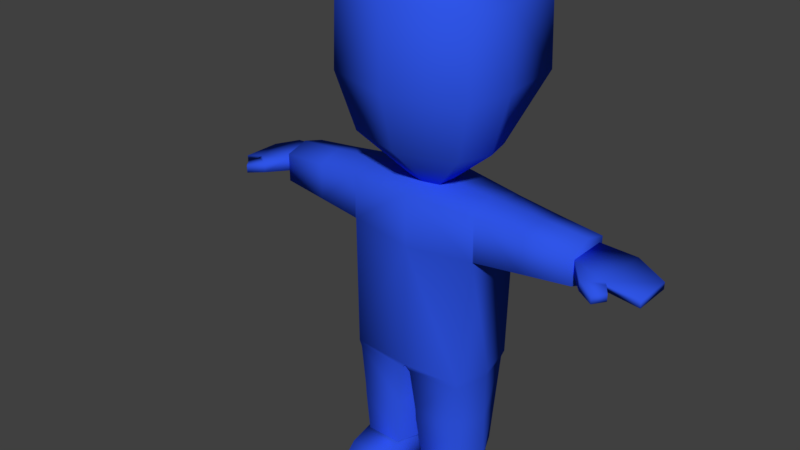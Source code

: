 # Source: Z_Normal.blend  (saved by Blender 2.78.0; exported with 4.5.12 LTS)
import bpy
from mathutils import Matrix  # noqa: F401  (used for matrix-valued properties, if any)

bpy.ops.wm.read_factory_settings(use_empty=True)
scene = bpy.context.scene
scene.name = 'Scene'

# ---- collections
col_collection_1 = bpy.data.collections.new('Collection 1'); scene.collection.children.link(col_collection_1)

# ---- materials (node trees are filled in below, after node groups)
mat_material = bpy.data.materials.new('Material')
mat_material.alpha_threshold = 0.0
mat_material.use_transparent_shadow = False
mat_material.diffuse_color = (0.02941, 0.09163, 0.8, 1.0)
mat_material.roughness = 0.5
mat_material.specular_intensity = 0.0
mat_material.line_color = (0.0, 0.0, 0.0, 1.0)

# ---- material node trees

# ---- world
world_world = bpy.data.worlds.new('World'); scene.world = world_world
world_world.color = (0.05088, 0.05088, 0.05088)
world_world.use_sun_shadow = False
world_world.sun_shadow_jitter_overblur = 0.0
world_world.cycles.sampling_method = 'MANUAL'
world_world.light_settings.ao_factor = 0.5865

# ---- meshes
me_cube_005 = bpy.data.meshes.new('Cube.005')
me_cube_005.from_pydata([(0.2049, -0.12, 1.655), (0.2049, -0.4274, 1.655), (0.2237, -0.2737, 1.655), (0.4482, 0.02246, 4.888), (0.4482, -0.574, 4.888), (0.4897, -0.2723, 4.888), (-0.1979, -0.12, 1.655), (-0.1979, -0.4274, 1.655), (0.003467, -0.08742, 1.655), (0.003467, -0.4822, 1.655), (-0.2167, -0.2737, 1.655), (-0.4413, 0.02246, 4.888), (-0.4413, -0.574, 4.888), (0.003467, 0.1391, 4.888), (0.003467, -0.7325, 4.888), (-0.4828, -0.2723, 4.888), (0.003467, -1.333, 4.234), (1.146, -0.2625, 4.217), (1.048, 0.7635, 4.234), (1.048, -0.9997, 4.234), (0.003467, 0.9916, 4.234), (-1.139, -0.2625, 4.082), (-1.042, 0.7635, 4.234), (-1.042, -0.9997, 4.234), (0.003467, -1.129, 2.313), (0.9168, -0.2645, 2.236), (-0.9098, -0.2645, 2.236), (0.8388, 0.1208, 2.252), (0.8388, -0.8766, 2.313), (0.003467, 0.286, 2.252), (-0.8319, 0.1208, 2.252), (-0.8319, -0.8766, 2.313), (1.072, 0.7924, 3.133), (1.072, -1.025, 3.133), (0.003467, 1.014, 3.133), (-1.065, 0.7924, 3.133), (-1.065, -1.025, 3.133), (0.003467, -1.356, 3.133), (1.171, -0.2614, 3.13), (-1.164, -0.2614, 3.127), (2.4, -0.5733, 1.179), (3.325, -0.5721, 1.056), (2.4, 0.01161, 1.179), (3.325, 0.01037, 1.056), (2.899, -0.6729, 1.179), (2.899, 0.1112, 1.179), (0.7915, 0.1182, -3.167), (0.1611, 0.1182, -3.167), (0.8925, -0.5181, -3.167), (0.161, -0.5181, -3.167), (0.7634, 0.08667, -2.561), (0.7244, -1.485, -2.832), (0.1891, 0.08667, -2.561), (0.2295, -1.53, -2.832), (0.7487, -1.512, -3.167), (0.2055, -1.557, -3.167), (0.8567, -0.5181, -2.561), (0.1973, -0.5181, -2.561), (0.8842, -0.8308, -1.0), (1.0, -0.7287, 1.567), (0.8909, 0.289, -1.0), (1.0, 0.1979, 1.567), (0.7715, -0.7571, -2.561), (0.7463, 0.2148, -2.561), (0.2285, -0.7571, -2.561), (0.2537, 0.2148, -2.561), (1.0, 0.1979, 0.9106), (1.0, -0.7287, 0.9106), (2.4, 0.07644, 1.45), (2.4, -0.6072, 1.45), (2.4, 0.07644, 1.027), (2.4, -0.6072, 1.027), (1.0, -0.2654, -1.0), (0.9443, -0.2654, 1.662), (0.968, -0.265, -2.561), (1.0, -0.2654, 0.7748), (2.4, -0.2654, 1.546), (2.4, -0.2654, 0.8911), (0.03196, -0.265, -2.561), (0.8593, -0.8155, -1.101), (0.8568, 0.2656, -1.101), (0.07207, 0.3014, -1.101), (0.06933, -0.8514, -1.101), (0.9808, -0.275, -1.101), (0.01251, -0.2654, -1.101), (0.8154, -0.7788, -1.923), (0.1629, 0.2581, -1.831), (0.9744, -0.27, -1.87), (0.02224, -0.2652, -1.854), (0.8015, 0.2402, -1.831), (0.1489, -0.7967, -1.923), (0.8027, 0.2408, -1.816), (0.1472, -0.8052, -1.755), (0.8164, -0.7869, -1.755), (0.1609, 0.2591, -1.816), (0.9745, -0.2701, -1.788), (0.02203, -0.2652, -1.788), (1.7, -0.6679, 1.508), (1.773, 0.132, 1.494), (1.773, 0.132, 0.9828), (1.7, -0.6679, 0.9688), (1.73, -0.2654, 0.8394), (1.732, -0.2654, 1.598), (1.592, 0.1468, 1.51), (1.693, -0.6685, 0.9682), (1.693, -0.6685, 1.509), (1.592, 0.1468, 0.9673), (1.663, -0.2654, 0.8324), (1.654, -0.2654, 1.605), (1.066, 0.1906, 1.559), (1.02, -0.727, 0.9122), (1.069, -0.7211, 1.557), (1.017, 0.1965, 0.9122), (1.019, -0.2654, 0.7764), (1.118, -0.2654, 1.647), (2.4, 0.01161, 1.384), (2.4, -0.5733, 1.384), (2.899, -0.6729, 1.303), (3.325, -0.5721, 1.156), (3.325, 0.01037, 1.156), (2.899, 0.1112, 1.303), (2.652, -0.8598, 1.173), (2.928, -0.7023, 1.158), (2.652, -0.8598, 1.322), (2.928, -0.7023, 1.282), (2.895, -0.9865, 1.14), (3.018, -0.8261, 1.149), (2.895, -0.9865, 1.259), (3.018, -0.8261, 1.25), (0.8281, -1.067, -2.659), (0.1761, -1.067, -2.659), (0.8573, -1.082, -3.167), (0.1468, -1.082, -3.167), (-2.4, -0.5733, 1.179), (-3.325, -0.5721, 1.056), (-2.4, 0.01161, 1.179), (-3.325, 0.01037, 1.056), (-2.899, -0.6729, 1.179), (-2.899, 0.1112, 1.179), (-0.7915, 0.1182, -3.167), (-0.1611, 0.1182, -3.167), (-0.8925, -0.5181, -3.167), (-0.161, -0.5181, -3.167), (-0.7634, 0.08667, -2.561), (-0.7244, -1.485, -2.832), (-0.1891, 0.08667, -2.561), (-0.2295, -1.53, -2.832), (-0.7487, -1.512, -3.167), (-0.2055, -1.557, -3.167), (-0.8567, -0.5181, -2.561), (-0.1973, -0.5181, -2.561), (-0.8842, -0.8308, -1.0), (-1.0, -0.7287, 1.567), (-0.8909, 0.289, -1.0), (-1.0, 0.1979, 1.567), (0.0, 0.3357, -0.9577), (0.0, 0.3357, 1.651), (0.0, -0.8664, -1.027), (0.0, -0.8664, 1.648), (-0.7715, -0.7571, -2.561), (-0.7463, 0.2148, -2.561), (-0.2285, -0.7571, -2.561), (-0.2537, 0.2148, -2.561), (-1.0, 0.1979, 0.9106), (-1.0, -0.7287, 0.9106), (0.0, -0.8664, 0.8597), (0.0, 0.3357, 0.8479), (-2.4, 0.07644, 1.45), (-2.4, -0.6072, 1.45), (-2.4, 0.07644, 1.027), (-2.4, -0.6072, 1.027), (-1.0, -0.2654, -1.0), (-0.9443, -0.2654, 1.662), (0.0, -0.2654, 1.734), (-0.968, -0.265, -2.561), (-1.0, -0.2654, 0.7748), (-2.4, -0.2654, 1.546), (-2.4, -0.2654, 0.8911), (0.0, -0.2654, -1.0), (-0.03196, -0.265, -2.561), (-0.8593, -0.8155, -1.101), (-0.8568, 0.2656, -1.101), (-0.07207, 0.3014, -1.101), (-0.06933, -0.8514, -1.101), (-0.9808, -0.275, -1.101), (-0.01251, -0.2654, -1.101), (-0.8154, -0.7788, -1.923), (-0.1629, 0.2581, -1.831), (-0.9744, -0.27, -1.87), (-0.02224, -0.2652, -1.854), (-0.8015, 0.2402, -1.831), (-0.1489, -0.7967, -1.923), (-0.8027, 0.2408, -1.816), (-0.1472, -0.8052, -1.755), (-0.8164, -0.7869, -1.755), (-0.1609, 0.2591, -1.816), (-0.9745, -0.2701, -1.788), (-0.02203, -0.2652, -1.788), (-1.7, -0.6679, 1.508), (-1.773, 0.132, 1.494), (-1.773, 0.132, 0.9828), (-1.7, -0.6679, 0.9688), (-1.73, -0.2654, 0.8394), (-1.732, -0.2654, 1.598), (-1.592, 0.1468, 1.51), (-1.693, -0.6685, 0.9682), (-1.693, -0.6685, 1.509), (-1.592, 0.1468, 0.9673), (-1.663, -0.2654, 0.8324), (-1.654, -0.2654, 1.605), (-1.066, 0.1906, 1.559), (-1.02, -0.727, 0.9122), (-1.069, -0.7211, 1.557), (-1.017, 0.1965, 0.9122), (-1.019, -0.2654, 0.7764), (-1.118, -0.2654, 1.647), (-2.4, 0.01161, 1.384), (-2.4, -0.5733, 1.384), (-2.899, -0.6729, 1.303), (-3.325, -0.5721, 1.156), (-3.325, 0.01037, 1.156), (-2.899, 0.1112, 1.303), (-2.652, -0.8598, 1.173), (-2.928, -0.7023, 1.158), (-2.652, -0.8598, 1.322), (-2.928, -0.7023, 1.282), (-2.895, -0.9865, 1.14), (-3.018, -0.8261, 1.149), (-2.895, -0.9865, 1.259), (-3.018, -0.8261, 1.25), (-0.8281, -1.067, -2.659), (-0.1761, -1.067, -2.659), (-0.8573, -1.082, -3.167), (-0.1468, -1.082, -3.167)], [], [(27, 0, 8, 29), (18, 3, 5, 17), (19, 4, 14, 16), (17, 5, 4, 19), (30, 29, 8, 6), (22, 21, 15, 11), (23, 16, 14, 12), (21, 23, 12, 15), (5, 3, 13, 11, 15, 12, 14, 4), (39, 36, 23, 21), (36, 37, 16, 23), (35, 39, 21, 22), (11, 13, 20, 22), (38, 17, 19, 33), (33, 19, 16, 37), (32, 18, 17, 38), (3, 18, 20, 13), (0, 27, 25, 2), (1, 28, 24, 9), (2, 25, 28, 1), (6, 10, 26, 30), (7, 9, 24, 31), (10, 7, 31, 26), (35, 34, 29, 30), (32, 27, 29, 34), (18, 32, 34, 20), (22, 20, 34, 35), (27, 32, 38, 25), (28, 33, 37, 24), (25, 38, 33, 28), (30, 26, 39, 35), (31, 24, 37, 36), (26, 31, 36, 39), (44, 45, 43, 41), (40, 42, 45, 44), (131, 54, 55, 132), (46, 48, 49, 47), (129, 51, 54, 131), (57, 52, 47, 49), (52, 50, 46, 47), (130, 57, 49, 132), (50, 56, 48, 46), (129, 130, 53, 51), (53, 55, 54, 51), (166, 156, 61, 66), (102, 97, 69, 76), (87, 85, 62, 74), (73, 173, 158, 59), (67, 59, 158, 165), (88, 86, 65, 78), (85, 90, 64, 62), (86, 89, 63, 65), (58, 67, 165, 157), (72, 75, 67, 58), (155, 166, 66, 60), (101, 99, 70, 77), (97, 100, 71, 69), (99, 98, 68, 70), (100, 101, 77, 71), (60, 66, 75, 72), (61, 156, 173, 73), (89, 87, 74, 63), (98, 102, 76, 68), (90, 88, 78, 64), (157, 178, 84, 82), (60, 72, 83, 80), (155, 60, 80, 81), (58, 157, 82, 79), (178, 155, 81, 84), (72, 58, 79, 83), (92, 96, 88, 90), (91, 95, 87, 89), (94, 91, 89, 86), (93, 92, 90, 85), (96, 94, 86, 88), (95, 93, 85, 87), (83, 79, 93, 95), (84, 81, 94, 96), (79, 82, 92, 93), (81, 80, 91, 94), (80, 83, 95, 91), (82, 84, 96, 92), (103, 108, 102, 98), (104, 107, 101, 100), (106, 103, 98, 99), (105, 104, 100, 97), (107, 106, 99, 101), (108, 105, 97, 102), (114, 111, 105, 108), (113, 112, 106, 107), (111, 110, 104, 105), (112, 109, 103, 106), (110, 113, 107, 104), (109, 114, 108, 103), (76, 69, 71, 77, 70, 68), (61, 73, 114, 109), (67, 75, 113, 110), (66, 61, 109, 112), (59, 67, 110, 111), (75, 66, 112, 113), (73, 59, 111, 114), (117, 118, 119, 120), (116, 117, 120, 115), (40, 44, 122, 121), (41, 43, 119, 118), (42, 40, 116, 115), (43, 45, 120, 119), (45, 42, 115, 120), (44, 41, 118, 117), (123, 121, 125, 127), (44, 117, 124, 122), (116, 40, 121, 123), (117, 116, 123, 124), (125, 126, 128, 127), (124, 123, 127, 128), (122, 124, 128, 126), (121, 122, 126, 125), (56, 57, 130, 129), (53, 130, 132, 55), (56, 129, 131, 48), (48, 131, 132, 49), (137, 134, 136, 138), (133, 137, 138, 135), (232, 233, 148, 147), (139, 140, 142, 141), (230, 232, 147, 144), (150, 142, 140, 145), (145, 140, 139, 143), (231, 233, 142, 150), (143, 139, 141, 149), (230, 144, 146, 231), (146, 144, 147, 148), (166, 163, 154, 156), (203, 176, 168, 198), (188, 174, 159, 186), (172, 152, 158, 173), (164, 165, 158, 152), (189, 179, 162, 187), (186, 159, 161, 191), (187, 162, 160, 190), (151, 157, 165, 164), (171, 151, 164, 175), (155, 153, 163, 166), (202, 177, 169, 200), (198, 168, 170, 201), (200, 169, 167, 199), (201, 170, 177, 202), (153, 171, 175, 163), (154, 172, 173, 156), (190, 160, 174, 188), (199, 167, 176, 203), (191, 161, 179, 189), (157, 183, 185, 178), (153, 181, 184, 171), (155, 182, 181, 153), (151, 180, 183, 157), (178, 185, 182, 155), (171, 184, 180, 151), (193, 191, 189, 197), (192, 190, 188, 196), (195, 187, 190, 192), (194, 186, 191, 193), (197, 189, 187, 195), (196, 188, 186, 194), (184, 196, 194, 180), (185, 197, 195, 182), (180, 194, 193, 183), (182, 195, 192, 181), (181, 192, 196, 184), (183, 193, 197, 185), (204, 199, 203, 209), (205, 201, 202, 208), (207, 200, 199, 204), (206, 198, 201, 205), (208, 202, 200, 207), (209, 203, 198, 206), (215, 209, 206, 212), (214, 208, 207, 213), (212, 206, 205, 211), (213, 207, 204, 210), (211, 205, 208, 214), (210, 204, 209, 215), (176, 167, 169, 177, 170, 168), (154, 210, 215, 172), (164, 211, 214, 175), (163, 213, 210, 154), (152, 212, 211, 164), (175, 214, 213, 163), (172, 215, 212, 152), (218, 221, 220, 219), (217, 216, 221, 218), (133, 222, 223, 137), (134, 219, 220, 136), (135, 216, 217, 133), (136, 220, 221, 138), (138, 221, 216, 135), (137, 218, 219, 134), (224, 228, 226, 222), (137, 223, 225, 218), (217, 224, 222, 133), (218, 225, 224, 217), (226, 228, 229, 227), (225, 229, 228, 224), (223, 227, 229, 225), (222, 226, 227, 223), (149, 230, 231, 150), (146, 148, 233, 231), (149, 141, 232, 230), (141, 142, 233, 232)])
me_cube_005.polygons.foreach_set('use_smooth', [True] * 209)
_uv = me_cube_005.uv_layers.new(name='UVMap')
_uv.uv.foreach_set('vector', [0.08768, 0.5309, 0.08015, 0.504, 0.08609, 0.4974, 0.1108, 0.5158, 0.08399, 0.5599, 0.06946, 0.5638, 0.06785, 0.5603, 0.07552, 0.5538, 0.06985, 0.5504, 0.06659, 0.5572, 0.06276, 0.5563, 0.06268, 0.5499, 0.07552, 0.5538, 0.06785, 0.5603, 0.06659, 0.5572, 0.06985, 0.5504, 0.03782, 0.5309, 0.01467, 0.5158, 0.03938, 0.4974, 0.04532, 0.504, 0.04146, 0.5604, 0.04911, 0.553, 0.05737, 0.5603, 0.05578, 0.5638, 0.05554, 0.5505, 0.06268, 0.5499, 0.06276, 0.5563, 0.05884, 0.5576, 0.04911, 0.553, 0.05554, 0.5505, 0.05884, 0.5576, 0.05737, 0.5603, 0.06785, 0.5603, 0.06946, 0.5638, 0.06266, 0.5711, 0.05578, 0.5638, 0.05737, 0.5603, 0.05884, 0.5576, 0.06276, 0.5563, 0.06659, 0.5572, 0.04563, 0.5437, 0.05326, 0.5425, 0.05554, 0.5505, 0.04911, 0.553, 0.05326, 0.5425, 0.06272, 0.5413, 0.06268, 0.5499, 0.05554, 0.5505, 0.03386, 0.5486, 0.04563, 0.5437, 0.04911, 0.553, 0.04146, 0.5604, 0.05578, 0.5638, 0.06266, 0.5711, 0.03443, 0.5847, 0.04146, 0.5604, 0.07988, 0.5438, 0.07552, 0.5538, 0.06985, 0.5504, 0.07224, 0.5425, 0.07224, 0.5425, 0.06985, 0.5504, 0.06268, 0.5499, 0.06272, 0.5413, 0.0917, 0.5486, 0.08399, 0.5599, 0.07552, 0.5538, 0.07988, 0.5438, 0.06946, 0.5638, 0.08399, 0.5599, 0.09109, 0.5842, 0.06266, 0.5711, 0.08015, 0.504, 0.08768, 0.5309, 0.08077, 0.5314, 0.07507, 0.5055, 0.0698, 0.5061, 0.07271, 0.5335, 0.06273, 0.5326, 0.06274, 0.5072, 0.07507, 0.5055, 0.08077, 0.5314, 0.07271, 0.5335, 0.0698, 0.5061, 0.04532, 0.504, 0.0504, 0.5055, 0.04473, 0.5314, 0.03782, 0.5309, 0.05567, 0.5061, 0.06274, 0.5072, 0.06273, 0.5326, 0.05278, 0.5335, 0.0504, 0.5055, 0.05567, 0.5061, 0.05278, 0.5335, 0.04473, 0.5314, 0.03386, 0.5486, 0.005554, 0.5591, 0.01467, 0.5158, 0.03782, 0.5309, 0.0917, 0.5486, 0.08768, 0.5309, 0.1108, 0.5158, 0.1198, 0.559, 0.08399, 0.5599, 0.0917, 0.5486, 0.1198, 0.559, 0.09109, 0.5842, 0.04146, 0.5604, 0.03443, 0.5847, 0.005554, 0.5591, 0.03386, 0.5486, 0.08768, 0.5309, 0.0917, 0.5486, 0.07988, 0.5438, 0.08077, 0.5314, 0.07271, 0.5335, 0.07224, 0.5425, 0.06272, 0.5413, 0.06273, 0.5326, 0.08077, 0.5314, 0.07988, 0.5438, 0.07224, 0.5425, 0.07271, 0.5335, 0.03782, 0.5309, 0.04473, 0.5314, 0.04563, 0.5437, 0.03386, 0.5486, 0.05278, 0.5335, 0.06273, 0.5326, 0.06272, 0.5413, 0.05326, 0.5425, 0.04473, 0.5314, 0.05278, 0.5335, 0.05326, 0.5425, 0.04563, 0.5437, 0.1697, 0.5745, 0.1681, 0.5913, 0.1588, 0.5882, 0.16, 0.5757, 0.1753, 0.5816, 0.1789, 0.5902, 0.1681, 0.5913, 0.1697, 0.5745, 0.1292, 0.5368, 0.1292, 0.5289, 0.1359, 0.5307, 0.1376, 0.533, 0.1446, 0.5509, 0.1347, 0.5448, 0.1424, 0.5372, 0.1478, 0.5419, 0.1379, 0.5228, 0.1345, 0.5266, 0.1292, 0.5289, 0.1298, 0.5196, 0.1483, 0.5294, 0.1562, 0.5376, 0.1478, 0.5419, 0.1424, 0.5372, 0.1562, 0.5376, 0.1584, 0.5504, 0.1446, 0.5509, 0.1478, 0.5419, 0.1402, 0.5292, 0.1483, 0.5294, 0.1424, 0.5372, 0.1376, 0.533, 0.153, 0.5094, 0.1451, 0.5183, 0.1362, 0.5105, 0.1445, 0.5011, 0.1379, 0.5228, 0.1402, 0.5292, 0.1367, 0.5296, 0.1345, 0.5266, 0.1367, 0.5296, 0.1359, 0.5307, 0.1292, 0.5289, 0.1345, 0.5266, 0.158, 0.4534, 0.1724, 0.4534, 0.174, 0.4693, 0.1621, 0.4734, 0.01344, 0.4766, 0.01952, 0.4779, 0.01571, 0.4874, 0.01085, 0.4859, 0.07159, 0.4863, 0.07775, 0.4814, 0.08316, 0.4889, 0.07759, 0.4933, 0.0159, 0.4658, 0.01619, 0.4534, 0.02415, 0.4534, 0.0226, 0.4675, 0.03311, 0.4713, 0.0226, 0.4675, 0.02415, 0.4534, 0.03675, 0.4534, 0.09668, 0.4733, 0.1063, 0.4748, 0.1028, 0.4855, 0.09614, 0.4844, 0.07775, 0.4814, 0.08706, 0.4754, 0.08939, 0.4853, 0.08316, 0.4889, 0.1063, 0.4748, 0.1149, 0.4812, 0.1081, 0.4892, 0.1028, 0.4855, 0.06581, 0.4707, 0.03311, 0.4713, 0.03675, 0.4534, 0.07953, 0.4534, 0.06208, 0.4795, 0.03842, 0.478, 0.03311, 0.4713, 0.06581, 0.4707, 0.1153, 0.4534, 0.158, 0.4534, 0.1621, 0.4734, 0.1269, 0.4721, 0.1651, 0.4889, 0.1702, 0.4849, 0.1752, 0.4905, 0.1732, 0.4957, 0.01952, 0.4779, 0.0263, 0.4811, 0.021, 0.49, 0.01571, 0.4874, 0.1702, 0.4849, 0.1772, 0.4816, 0.1785, 0.4887, 0.1752, 0.4905, 0.0263, 0.4811, 0.03115, 0.4854, 0.02529, 0.4931, 0.021, 0.49, 0.1269, 0.4721, 0.1621, 0.4734, 0.1563, 0.4807, 0.1299, 0.4815, 0.174, 0.4693, 0.1724, 0.4534, 0.1815, 0.4534, 0.1816, 0.4676, 0.1149, 0.4812, 0.1198, 0.4875, 0.1133, 0.4942, 0.1081, 0.4892, 0.1772, 0.4816, 0.1834, 0.4802, 0.1837, 0.4915, 0.1785, 0.4887, 0.08706, 0.4754, 0.09668, 0.4733, 0.09614, 0.4844, 0.08939, 0.4853, 0.07953, 0.4534, 0.0974, 0.4534, 0.09726, 0.4561, 0.07986, 0.4564, 0.1269, 0.4721, 0.1299, 0.4815, 0.1283, 0.4821, 0.125, 0.4729, 0.1153, 0.4534, 0.1269, 0.4721, 0.125, 0.4729, 0.1135, 0.458, 0.06581, 0.4707, 0.07953, 0.4534, 0.07986, 0.4564, 0.06753, 0.4717, 0.0974, 0.4534, 0.1153, 0.4534, 0.1135, 0.458, 0.09726, 0.4561, 0.06208, 0.4795, 0.06581, 0.4707, 0.06753, 0.4717, 0.0637, 0.48, 0.08599, 0.4726, 0.09673, 0.4721, 0.09668, 0.4733, 0.08706, 0.4754, 0.1151, 0.481, 0.1207, 0.4867, 0.1198, 0.4875, 0.1149, 0.4812, 0.1064, 0.4746, 0.1151, 0.481, 0.1149, 0.4812, 0.1063, 0.4748, 0.07612, 0.4792, 0.08599, 0.4726, 0.08706, 0.4754, 0.07775, 0.4814, 0.09673, 0.4721, 0.1064, 0.4746, 0.1063, 0.4748, 0.09668, 0.4733, 0.07075, 0.4855, 0.07612, 0.4792, 0.07775, 0.4814, 0.07159, 0.4863, 0.0637, 0.48, 0.06753, 0.4717, 0.07612, 0.4792, 0.07075, 0.4855, 0.09726, 0.4561, 0.1135, 0.458, 0.1064, 0.4746, 0.09673, 0.4721, 0.06753, 0.4717, 0.07986, 0.4564, 0.08599, 0.4726, 0.07612, 0.4792, 0.1135, 0.458, 0.125, 0.4729, 0.1151, 0.481, 0.1064, 0.4746, 0.125, 0.4729, 0.1283, 0.4821, 0.1207, 0.4867, 0.1151, 0.481, 0.07986, 0.4564, 0.09726, 0.4561, 0.09673, 0.4721, 0.08599, 0.4726, 0.1765, 0.4789, 0.1833, 0.4789, 0.1834, 0.4802, 0.1772, 0.4816, 0.02636, 0.481, 0.03179, 0.4846, 0.03115, 0.4854, 0.0263, 0.4811, 0.1686, 0.4825, 0.1765, 0.4789, 0.1772, 0.4816, 0.1702, 0.4849, 0.01956, 0.4778, 0.02636, 0.481, 0.0263, 0.4811, 0.01952, 0.4779, 0.1643, 0.4882, 0.1686, 0.4825, 0.1702, 0.4849, 0.1651, 0.4889, 0.01374, 0.4755, 0.01956, 0.4778, 0.01952, 0.4779, 0.01344, 0.4766, 0.01558, 0.4682, 0.02239, 0.4685, 0.01956, 0.4778, 0.01374, 0.4755, 0.1566, 0.4809, 0.1623, 0.4737, 0.1686, 0.4825, 0.1643, 0.4882, 0.02239, 0.4685, 0.03289, 0.4716, 0.02636, 0.481, 0.01956, 0.4778, 0.1623, 0.4737, 0.1742, 0.4704, 0.1765, 0.4789, 0.1686, 0.4825, 0.03289, 0.4716, 0.03816, 0.4782, 0.03179, 0.4846, 0.02636, 0.481, 0.1742, 0.4704, 0.1819, 0.4704, 0.1833, 0.4789, 0.1765, 0.4789, 0.1837, 0.4915, 0.1843, 0.4976, 0.1776, 0.5003, 0.1732, 0.4957, 0.1752, 0.4905, 0.1785, 0.4887, 0.174, 0.4693, 0.1816, 0.4676, 0.1819, 0.4704, 0.1742, 0.4704, 0.03311, 0.4713, 0.03842, 0.478, 0.03816, 0.4782, 0.03289, 0.4716, 0.1621, 0.4734, 0.174, 0.4693, 0.1742, 0.4704, 0.1623, 0.4737, 0.0226, 0.4675, 0.03311, 0.4713, 0.03289, 0.4716, 0.02239, 0.4685, 0.1563, 0.4807, 0.1621, 0.4734, 0.1623, 0.4737, 0.1566, 0.4809, 0.0159, 0.4658, 0.0226, 0.4675, 0.02239, 0.4685, 0.01558, 0.4682, 0.1771, 0.5745, 0.183, 0.5667, 0.1925, 0.5741, 0.1876, 0.5825, 0.1768, 0.5809, 0.1771, 0.5745, 0.1876, 0.5825, 0.1799, 0.5851, 0.1753, 0.5816, 0.1697, 0.5745, 0.1728, 0.5765, 0.1749, 0.5793, 0.1828, 0.5634, 0.1955, 0.5728, 0.1925, 0.5741, 0.183, 0.5667, 0.1789, 0.5902, 0.1753, 0.5816, 0.1768, 0.5809, 0.1799, 0.5851, 0.1955, 0.5728, 0.1904, 0.5844, 0.1876, 0.5825, 0.1925, 0.5741, 0.1904, 0.5844, 0.1789, 0.5902, 0.1799, 0.5851, 0.1876, 0.5825, 0.1697, 0.5745, 0.1828, 0.5634, 0.183, 0.5667, 0.1771, 0.5745, 0.1757, 0.5792, 0.1749, 0.5793, 0.1748, 0.5784, 0.1751, 0.5783, 0.1697, 0.5745, 0.1771, 0.5745, 0.1761, 0.5751, 0.1728, 0.5765, 0.1768, 0.5809, 0.1753, 0.5816, 0.1749, 0.5793, 0.1757, 0.5792, 0.1771, 0.5745, 0.1768, 0.5809, 0.1757, 0.5792, 0.1761, 0.5751, 0.1748, 0.5784, 0.1746, 0.5778, 0.1749, 0.5776, 0.1751, 0.5783, 0.1761, 0.5751, 0.1757, 0.5792, 0.1751, 0.5783, 0.1749, 0.5776, 0.1728, 0.5765, 0.1761, 0.5751, 0.1749, 0.5776, 0.1746, 0.5778, 0.1749, 0.5793, 0.1728, 0.5765, 0.1746, 0.5778, 0.1748, 0.5784, 0.1451, 0.5183, 0.1483, 0.5294, 0.1402, 0.5292, 0.1379, 0.5228, 0.1367, 0.5296, 0.1402, 0.5292, 0.1376, 0.533, 0.1359, 0.5307, 0.1451, 0.5183, 0.1379, 0.5228, 0.1298, 0.5196, 0.1362, 0.5105, 0.1347, 0.5448, 0.1292, 0.5368, 0.1376, 0.533, 0.1424, 0.5372, 0.128, 0.5684, 0.1331, 0.5601, 0.1449, 0.5641, 0.1439, 0.5738, 0.1321, 0.5765, 0.128, 0.5684, 0.1439, 0.5738, 0.1384, 0.5833, 0.1595, 0.5224, 0.1679, 0.5262, 0.1662, 0.5285, 0.1595, 0.5302, 0.1749, 0.5083, 0.1781, 0.5173, 0.1727, 0.522, 0.165, 0.5144, 0.1682, 0.5364, 0.1601, 0.5395, 0.1595, 0.5302, 0.1648, 0.5326, 0.1786, 0.5298, 0.1727, 0.522, 0.1781, 0.5173, 0.1865, 0.5216, 0.1865, 0.5216, 0.1781, 0.5173, 0.1749, 0.5083, 0.1887, 0.5088, 0.1705, 0.53, 0.1679, 0.5262, 0.1727, 0.522, 0.1786, 0.5298, 0.1833, 0.5498, 0.1748, 0.558, 0.1665, 0.5487, 0.1754, 0.5409, 0.1682, 0.5364, 0.1648, 0.5326, 0.167, 0.5295, 0.1705, 0.53, 0.167, 0.5295, 0.1648, 0.5326, 0.1595, 0.5302, 0.1662, 0.5285, 0.158, 0.4534, 0.1621, 0.4335, 0.174, 0.4375, 0.1724, 0.4534, 0.01344, 0.4302, 0.01085, 0.421, 0.01571, 0.4195, 0.01952, 0.429, 0.07159, 0.4206, 0.07759, 0.4135, 0.08316, 0.418, 0.07775, 0.4255, 0.0159, 0.441, 0.0226, 0.4393, 0.02415, 0.4534, 0.01619, 0.4534, 0.03311, 0.4356, 0.03675, 0.4534, 0.02415, 0.4534, 0.0226, 0.4393, 0.09668, 0.4336, 0.09614, 0.4225, 0.1028, 0.4214, 0.1063, 0.432, 0.07775, 0.4255, 0.08316, 0.418, 0.08939, 0.4216, 0.08706, 0.4314, 0.1063, 0.432, 0.1028, 0.4214, 0.1081, 0.4177, 0.1149, 0.4257, 0.06581, 0.4361, 0.07953, 0.4534, 0.03675, 0.4534, 0.03311, 0.4356, 0.06208, 0.4273, 0.06581, 0.4361, 0.03311, 0.4356, 0.03842, 0.4289, 0.1153, 0.4534, 0.1269, 0.4348, 0.1621, 0.4335, 0.158, 0.4534, 0.1651, 0.418, 0.1732, 0.4112, 0.1752, 0.4163, 0.1702, 0.422, 0.01952, 0.429, 0.01571, 0.4195, 0.021, 0.4169, 0.0263, 0.4258, 0.1702, 0.422, 0.1752, 0.4163, 0.1785, 0.4181, 0.1772, 0.4253, 0.0263, 0.4258, 0.021, 0.4169, 0.02529, 0.4138, 0.03115, 0.4215, 0.1269, 0.4348, 0.1299, 0.4253, 0.1563, 0.4262, 0.1621, 0.4335, 0.174, 0.4375, 0.1816, 0.4392, 0.1815, 0.4534, 0.1724, 0.4534, 0.1149, 0.4257, 0.1081, 0.4177, 0.1133, 0.4127, 0.1198, 0.4194, 0.1772, 0.4253, 0.1785, 0.4181, 0.1837, 0.4154, 0.1834, 0.4267, 0.08706, 0.4314, 0.08939, 0.4216, 0.09614, 0.4225, 0.09668, 0.4336, 0.07953, 0.4534, 0.07986, 0.4504, 0.09726, 0.4507, 0.0974, 0.4534, 0.1269, 0.4348, 0.125, 0.434, 0.1283, 0.4247, 0.1299, 0.4253, 0.1153, 0.4534, 0.1135, 0.4489, 0.125, 0.434, 0.1269, 0.4348, 0.06581, 0.4361, 0.06753, 0.4352, 0.07986, 0.4504, 0.07953, 0.4534, 0.0974, 0.4534, 0.09726, 0.4507, 0.1135, 0.4489, 0.1153, 0.4534, 0.06208, 0.4273, 0.0637, 0.4269, 0.06753, 0.4352, 0.06581, 0.4361, 0.08599, 0.4343, 0.08706, 0.4314, 0.09668, 0.4336, 0.09673, 0.4348, 0.1151, 0.4259, 0.1149, 0.4257, 0.1198, 0.4194, 0.1207, 0.4202, 0.1064, 0.4323, 0.1063, 0.432, 0.1149, 0.4257, 0.1151, 0.4259, 0.07612, 0.4276, 0.07775, 0.4255, 0.08706, 0.4314, 0.08599, 0.4343, 0.09673, 0.4348, 0.09668, 0.4336, 0.1063, 0.432, 0.1064, 0.4323, 0.07075, 0.4214, 0.07159, 0.4206, 0.07775, 0.4255, 0.07612, 0.4276, 0.0637, 0.4269, 0.07075, 0.4214, 0.07612, 0.4276, 0.06753, 0.4352, 0.09726, 0.4507, 0.09673, 0.4348, 0.1064, 0.4323, 0.1135, 0.4489, 0.06753, 0.4352, 0.07612, 0.4276, 0.08599, 0.4343, 0.07986, 0.4504, 0.1135, 0.4489, 0.1064, 0.4323, 0.1151, 0.4259, 0.125, 0.434, 0.125, 0.434, 0.1151, 0.4259, 0.1207, 0.4202, 0.1283, 0.4247, 0.07986, 0.4504, 0.08599, 0.4343, 0.09673, 0.4348, 0.09726, 0.4507, 0.1765, 0.428, 0.1772, 0.4253, 0.1834, 0.4267, 0.1833, 0.4279, 0.02636, 0.4259, 0.0263, 0.4258, 0.03115, 0.4215, 0.03179, 0.4223, 0.1686, 0.4244, 0.1702, 0.422, 0.1772, 0.4253, 0.1765, 0.428, 0.01956, 0.4291, 0.01952, 0.429, 0.0263, 0.4258, 0.02636, 0.4259, 0.1643, 0.4187, 0.1651, 0.418, 0.1702, 0.422, 0.1686, 0.4244, 0.01374, 0.4314, 0.01344, 0.4302, 0.01952, 0.429, 0.01956, 0.4291, 0.01558, 0.4387, 0.01374, 0.4314, 0.01956, 0.4291, 0.02239, 0.4383, 0.1566, 0.426, 0.1643, 0.4187, 0.1686, 0.4244, 0.1623, 0.4332, 0.02239, 0.4383, 0.01956, 0.4291, 0.02636, 0.4259, 0.03289, 0.4353, 0.1623, 0.4332, 0.1686, 0.4244, 0.1765, 0.428, 0.1742, 0.4365, 0.03289, 0.4353, 0.02636, 0.4259, 0.03179, 0.4223, 0.03816, 0.4287, 0.1742, 0.4365, 0.1765, 0.428, 0.1833, 0.4279, 0.1819, 0.4365, 0.1837, 0.4154, 0.1785, 0.4181, 0.1752, 0.4163, 0.1732, 0.4112, 0.1776, 0.4066, 0.1843, 0.4093, 0.174, 0.4375, 0.1742, 0.4365, 0.1819, 0.4365, 0.1816, 0.4392, 0.03311, 0.4356, 0.03289, 0.4353, 0.03816, 0.4287, 0.03842, 0.4289, 0.1621, 0.4335, 0.1623, 0.4332, 0.1742, 0.4365, 0.174, 0.4375, 0.0226, 0.4393, 0.02239, 0.4383, 0.03289, 0.4353, 0.03311, 0.4356, 0.1563, 0.4262, 0.1566, 0.426, 0.1623, 0.4332, 0.1621, 0.4335, 0.0159, 0.441, 0.01558, 0.4387, 0.02239, 0.4383, 0.0226, 0.4393, 0.1249, 0.5751, 0.1278, 0.5881, 0.1181, 0.589, 0.1154, 0.5772, 0.1308, 0.5775, 0.1333, 0.5821, 0.1278, 0.5881, 0.1249, 0.5751, 0.1321, 0.5765, 0.1302, 0.5751, 0.1285, 0.572, 0.128, 0.5684, 0.1124, 0.5758, 0.1154, 0.5772, 0.1181, 0.589, 0.1157, 0.5912, 0.1384, 0.5833, 0.1333, 0.5821, 0.1308, 0.5775, 0.1321, 0.5765, 0.1157, 0.5912, 0.1181, 0.589, 0.1278, 0.5881, 0.1284, 0.5913, 0.1284, 0.5913, 0.1278, 0.5881, 0.1333, 0.5821, 0.1384, 0.5833, 0.128, 0.5684, 0.1249, 0.5751, 0.1154, 0.5772, 0.1124, 0.5758, 0.1297, 0.5758, 0.1291, 0.5749, 0.1294, 0.5746, 0.1302, 0.5751, 0.128, 0.5684, 0.1285, 0.572, 0.1258, 0.5745, 0.1249, 0.5751, 0.1308, 0.5775, 0.1297, 0.5758, 0.1302, 0.5751, 0.1321, 0.5765, 0.1249, 0.5751, 0.1258, 0.5745, 0.1297, 0.5758, 0.1308, 0.5775, 0.1294, 0.5746, 0.1291, 0.5749, 0.1286, 0.5744, 0.1289, 0.5742, 0.1258, 0.5745, 0.1286, 0.5744, 0.1291, 0.5749, 0.1297, 0.5758, 0.1285, 0.572, 0.1289, 0.5742, 0.1286, 0.5744, 0.1258, 0.5745, 0.1302, 0.5751, 0.1294, 0.5746, 0.1289, 0.5742, 0.1285, 0.572, 0.1754, 0.5409, 0.1682, 0.5364, 0.1705, 0.53, 0.1786, 0.5298, 0.167, 0.5295, 0.1662, 0.5285, 0.1679, 0.5262, 0.1705, 0.53, 0.1754, 0.5409, 0.1665, 0.5487, 0.1601, 0.5395, 0.1682, 0.5364, 0.165, 0.5144, 0.1727, 0.522, 0.1679, 0.5262, 0.1595, 0.5224])
me_cube_005.materials.append(mat_material)
me_cube_005.use_remesh_preserve_volume = False
me_cube_005.use_remesh_preserve_attributes = False
me_cube_005.use_mirror_vertex_groups = False
me_cube_005.use_paint_bone_selection = False
me_cube_005.use_paint_mask = True
me_cube_005.update()
arm_armature_001 = bpy.data.armatures.new('Armature.001')  # bones are not reproduced

# ---- objects
ob_armature_mestre = bpy.data.objects.new('Armature_Mestre', arm_armature_001)
ob_cube_005 = bpy.data.objects.new('Cube.005', me_cube_005)

# ---- transforms, parenting, visibility, modifiers, constraints
ob_armature_mestre.location = (-0.03659, 0.02208, 1.69)
ob_armature_mestre.scale = (0.6223, 0.6223, 0.6223)
ob_armature_mestre.show_in_front = True
ob_armature_mestre.lineart.crease_threshold = 0.0
ob_cube_005.parent = ob_armature_mestre
ob_cube_005.matrix_parent_inverse = Matrix(((1.607, 0.0, 0.0, 2.168), (0.0, 1.607, 0.0, 0.3035), (0.0, 0.0, 1.607, -2.716), (0.0, 0.0, 0.0, 1.0)))
ob_cube_005.location = (-1.349, -0.06477, 1.693)
ob_cube_005.scale = (0.53, 0.53, 0.53)
ob_cube_005.lineart.crease_threshold = 0.0
_vg = ob_cube_005.vertex_groups.new(name='Espinha1')
_vg = ob_cube_005.vertex_groups.new(name='Espinha2')
_vg = ob_cube_005.vertex_groups.new(name='Espinha3')
for _i, _w in zip([66, 67, 75, 110, 112, 113, 156, 158, 163, 164, 165, 166, 175, 211, 213, 214], [0.0926, 0.08427, 0.0278, 0.07645, 0.08528, 0.02578, 0.03034, 0.04564, 0.09226, 0.08428, 0.7767, 0.7994, 0.0277, 0.07645, 0.08494, 0.02569]): _vg.add([_i], _w, 'REPLACE')
_vg = ob_cube_005.vertex_groups.new(name='Torax')
for _i, _w in zip([156, 158], [0.2798, 0.2705]): _vg.add([_i], _w, 'REPLACE')
_vg = ob_cube_005.vertex_groups.new(name='Pescoco')
for _i, _w in zip([73, 156, 158, 172, 173], [0.005157, 0.06556, 0.07676, 0.004894, 0.9954]): _vg.add([_i], _w, 'REPLACE')
_vg = ob_cube_005.vertex_groups.new(name='Cabeca')
_vg.add([0, 1, 2, 3, 4, 5, 6, 7, 8, 9, 10, 11, 12, 13, 14, 15, 16, 17, 18, 19, 20, 21, 22, 23, 24, 25, 26, 27, 28, 29, 30, 31, 32, 33, 34, 35, 36, 37, 38, 39], 1.0, 'REPLACE')
_vg = ob_cube_005.vertex_groups.new(name='L_Ombro')
for _i, _w in zip([59, 61, 66, 67, 73, 75, 97, 99, 100, 101, 104, 105, 106, 107, 109, 110, 111, 112, 113, 114, 156, 158, 165, 166], [0.6331, 0.1571, 0.5586, 0.6214, 0.8224, 0.5972, 0.03585, 0.02258, 0.05381, 0.04517, 0.05597, 0.04076, 0.08937, 0.07025, 0.126, 0.5759, 0.4336, 0.521, 0.5502, 0.1625, 0.2852, 0.2913, 0.06345, 0.05214]): _vg.add([_i], _w, 'REPLACE')
_vg = ob_cube_005.vertex_groups.new(name='L_Antebraco')
for _i, _w in zip([59, 61, 66, 67, 68, 69, 70, 71, 73, 75, 76, 77, 97, 98, 99, 100, 101, 102, 103, 104, 105, 106, 107, 108, 109, 110, 111, 112, 113, 114], [0.2968, 0.7753, 0.2791, 0.2272, 0.04757, 0.1107, 0.05678, 0.09964, 0.1427, 0.2746, 0.06957, 0.08359, 0.8457, 0.3243, 0.333, 0.639, 0.7258, 0.8964, 0.7553, 0.6299, 0.847, 0.6418, 0.7476, 0.9314, 0.8086, 0.278, 0.5081, 0.3222, 0.3257, 0.8226]): _vg.add([_i], _w, 'REPLACE')
_vg = ob_cube_005.vertex_groups.new(name='L_Braco')
for _i, _w in zip([68, 69, 70, 71, 76, 77, 97, 98, 99, 100, 101, 102, 103, 104, 105, 106, 107, 108, 109, 110, 112], [0.9489, 0.8834, 0.9372, 0.8918, 0.9283, 0.9095, 0.1064, 0.6624, 0.6223, 0.2968, 0.2173, 0.09478, 0.2134, 0.3032, 0.1024, 0.2475, 0.1685, 0.05209, 0.004369, 0.001387, 0.003118]): _vg.add([_i], _w, 'REPLACE')
_vg = ob_cube_005.vertex_groups.new(name='L_Mao')
_vg.add([40, 41, 42, 43, 44, 45, 115, 116, 117, 118, 119, 120, 121, 122, 123, 124, 125, 126, 127, 128], 1.0, 'REPLACE')
_vg = ob_cube_005.vertex_groups.new(name='R_Ombro')
for _i, _w in zip([152, 154, 156, 158, 163, 164, 165, 166, 172, 175, 198, 200, 201, 202, 204, 205, 206, 207, 208, 210, 211, 212, 213, 214, 215], [0.6357, 0.4432, 0.2926, 0.2914, 0.5851, 0.6228, 0.06356, 0.05444, 0.838, 0.6033, 0.03756, 0.0317, 0.05467, 0.05008, 0.04872, 0.05681, 0.04245, 0.09663, 0.07262, 0.3063, 0.5774, 0.436, 0.5478, 0.5562, 0.1736]): _vg.add([_i], _w, 'REPLACE')
_vg = ob_cube_005.vertex_groups.new(name='R_Antebraco')
for _i, _w in zip([152, 154, 163, 164, 167, 168, 169, 170, 172, 175, 176, 177, 198, 199, 200, 201, 202, 203, 204, 205, 206, 207, 208, 209, 210, 211, 212, 213, 214, 215], [0.295, 0.5122, 0.2555, 0.2264, 0.07615, 0.2405, 0.2045, 0.1721, 0.1284, 0.27, 0.1023, 0.2616, 0.8547, 0.3225, 0.349, 0.6459, 0.7429, 0.8988, 0.7348, 0.6364, 0.8554, 0.6434, 0.7578, 0.9325, 0.6431, 0.2774, 0.5068, 0.2984, 0.3214, 0.8126]): _vg.add([_i], _w, 'REPLACE')
_vg = ob_cube_005.vertex_groups.new(name='R_Braco')
for _i, _w in zip([167, 168, 169, 170, 176, 177, 198, 199, 200, 201, 202, 203, 204, 205, 206, 207, 208, 209, 213], [0.9182, 0.7456, 0.7745, 0.8136, 0.8932, 0.7157, 0.0965, 0.6574, 0.6016, 0.2889, 0.1975, 0.09169, 0.2108, 0.2958, 0.09307, 0.239, 0.1558, 0.05034, 0.0002901]): _vg.add([_i], _w, 'REPLACE')
_vg = ob_cube_005.vertex_groups.new(name='R_Mao')
_vg.add([133, 134, 135, 136, 137, 138, 216, 217, 218, 219, 220, 221, 222, 223, 224, 225, 226, 227, 228, 229], 1.0, 'REPLACE')
_vg = ob_cube_005.vertex_groups.new(name='L_Nadega')
for _i, _w in zip([58, 60, 72, 75, 79, 80, 81, 82, 83, 84, 85, 86, 87, 88, 89, 90, 91, 92, 93, 94, 95, 96, 113, 151, 153, 155, 157, 178, 180, 181, 182, 183, 185, 187, 191, 193, 195, 197], [0.5197, 0.5323, 0.5319, 0.01783, 0.5868, 0.6285, 0.6376, 0.5464, 0.6625, 0.8663, 0.05871, 0.08095, 0.04714, 0.06661, 0.05526, 0.06261, 0.06362, 0.1123, 0.1104, 0.08796, 0.07714, 0.09975, 0.01112, 0.01161, 0.0136, 0.4652, 0.4502, 0.7841, 0.02069, 0.0103, 0.2462, 0.3071, 0.2557, 0.005835, 0.003493, 0.05244, 0.01122, 0.0124]): _vg.add([_i], _w, 'REPLACE')
_vg = ob_cube_005.vertex_groups.new(name='L_Coxa')
for _i, _w in zip([58, 60, 62, 63, 64, 65, 72, 74, 75, 78, 79, 80, 81, 82, 83, 84, 85, 86, 87, 88, 89, 90, 91, 92, 93, 94, 95, 96, 155, 157], [0.4071, 0.4006, 0.08922, 0.1094, 0.08579, 0.1262, 0.4365, 0.07989, 0.003791, 0.0812, 0.317, 0.294, 0.09598, 0.08517, 0.2868, 0.01581, 0.3019, 0.7034, 0.3619, 0.367, 0.5875, 0.2915, 0.6116, 0.5057, 0.5469, 0.7039, 0.5716, 0.532, 0.0006618, 0.01882]): _vg.add([_i], _w, 'REPLACE')
_vg = ob_cube_005.vertex_groups.new(name='L_Panturrilha')
for _i, _w in zip([62, 63, 64, 65, 74, 78, 79, 80, 82, 83, 85, 86, 87, 88, 89, 90, 91, 92, 93, 94, 95, 96], [0.8911, 0.8771, 0.8915, 0.8544, 0.9077, 0.9019, 0.03376, 0.01698, 0.01837, 0.01684, 0.6306, 0.1896, 0.5865, 0.5549, 0.3518, 0.6189, 0.3188, 0.3273, 0.3281, 0.1795, 0.3473, 0.3534]): _vg.add([_i], _w, 'REPLACE')
_vg = ob_cube_005.vertex_groups.new(name='L_Calcanhar')
for _i, _w in zip([46, 47, 48, 49, 50, 51, 52, 53, 56, 57, 129, 130], [0.4933, 0.4801, 0.1056, 0.08237, 0.8382, 0.03797, 0.6828, 0.01954, 0.71, 0.7166, 0.1332, 0.1212]): _vg.add([_i], _w, 'REPLACE')
_vg = ob_cube_005.vertex_groups.new(name='L_Sola')
for _i, _w in zip([46, 47, 48, 49, 50, 51, 52, 53, 54, 55, 56, 57, 129, 130, 131, 132], [0.4949, 0.5069, 0.7902, 0.8347, 0.13, 0.004936, 0.2555, 0.006736, 0.02228, 0.0228, 0.1429, 0.1437, 0.03906, 0.05097, 0.09268, 0.09342]): _vg.add([_i], _w, 'REPLACE')
_vg = ob_cube_005.vertex_groups.new(name='L_Dedos_Pe')
for _i, _w in zip([48, 49, 50, 51, 52, 53, 54, 55, 56, 57, 129, 130, 131, 132], [0.1041, 0.08295, 0.01355, 0.9285, 0.06163, 0.9369, 0.9474, 0.9441, 0.1472, 0.1397, 0.8223, 0.8278, 0.8872, 0.8855]): _vg.add([_i], _w, 'REPLACE')
_vg = ob_cube_005.vertex_groups.new(name='R_Nadega')
for _i, _w in zip([58, 60, 79, 80, 81, 82, 84, 92, 94, 151, 153, 155, 157, 171, 175, 178, 180, 181, 182, 183, 184, 185, 186, 187, 188, 189, 190, 191, 192, 193, 194, 195, 196, 197, 214], [0.009458, 0.01169, 0.0175, 0.006114, 0.2222, 0.2901, 0.0745, 0.04437, 0.001534, 0.5186, 0.5313, 0.4586, 0.4399, 0.5317, 0.01777, 0.1859, 0.5853, 0.6266, 0.6137, 0.5294, 0.6626, 0.6851, 0.05796, 0.07655, 0.04644, 0.05582, 0.05462, 0.05922, 0.06295, 0.1072, 0.1095, 0.08326, 0.07677, 0.08211, 0.01106]): _vg.add([_i], _w, 'REPLACE')
_vg = ob_cube_005.vertex_groups.new(name='R_Coxa')
for _i, _w in zip([151, 153, 155, 157, 159, 160, 161, 162, 171, 174, 175, 179, 180, 181, 182, 183, 184, 185, 186, 187, 188, 189, 190, 191, 192, 193, 194, 195, 196, 197], [0.4071, 0.4006, 0.0006581, 0.01881, 0.08914, 0.1092, 0.08589, 0.1262, 0.4366, 0.07965, 0.003813, 0.08142, 0.3169, 0.2939, 0.09596, 0.08516, 0.2865, 0.0159, 0.3018, 0.7031, 0.3617, 0.3671, 0.5875, 0.2916, 0.6117, 0.5055, 0.5471, 0.7036, 0.5721, 0.5316]): _vg.add([_i], _w, 'REPLACE')
_vg = ob_cube_005.vertex_groups.new(name='R_Panturrilha')
for _i, _w in zip([159, 160, 161, 162, 174, 179, 180, 181, 183, 184, 186, 187, 188, 189, 190, 191, 192, 193, 194, 195, 196, 197], [0.8912, 0.8772, 0.8914, 0.8543, 0.908, 0.9016, 0.03368, 0.01691, 0.01838, 0.01666, 0.6308, 0.1897, 0.5869, 0.5545, 0.3518, 0.6187, 0.3187, 0.3273, 0.328, 0.1796, 0.3471, 0.3535]): _vg.add([_i], _w, 'REPLACE')
_vg = ob_cube_005.vertex_groups.new(name='R_Calcanhar')
for _i, _w in zip([139, 140, 141, 142, 143, 144, 145, 146, 149, 150, 230, 231], [0.4933, 0.4801, 0.1053, 0.08272, 0.8385, 0.03791, 0.6828, 0.01962, 0.7103, 0.7163, 0.1331, 0.1213]): _vg.add([_i], _w, 'REPLACE')
_vg = ob_cube_005.vertex_groups.new(name='R_Sola')
for _i, _w in zip([139, 140, 141, 142, 143, 144, 145, 146, 147, 148, 149, 150, 230, 231, 232, 233], [0.4949, 0.5068, 0.7909, 0.834, 0.1298, 0.004845, 0.2555, 0.006842, 0.02213, 0.02296, 0.1427, 0.1438, 0.03887, 0.05105, 0.09241, 0.09367]): _vg.add([_i], _w, 'REPLACE')
_vg = ob_cube_005.vertex_groups.new(name='R_Dedos_Pe')
for _i, _w in zip([141, 142, 143, 144, 145, 146, 147, 148, 149, 150, 230, 231, 232, 233], [0.1038, 0.0833, 0.0134, 0.9286, 0.06168, 0.9368, 0.9475, 0.944, 0.147, 0.1399, 0.8224, 0.8276, 0.8875, 0.8852]): _vg.add([_i], _w, 'REPLACE')
_m = ob_cube_005.modifiers.new('Armature', 'ARMATURE')
_m.object = ob_armature_mestre

# ---- collection membership
col_collection_1.objects.link(ob_armature_mestre)
col_collection_1.objects.link(ob_cube_005)

# ---- scene / render settings (as saved in the file)
scene.frame_start = 1; scene.frame_end = 48; scene.frame_set(0)
scene.render.engine = 'BLENDER_EEVEE_NEXT'
scene.render.resolution_percentage = 50
scene.render.dither_intensity = 0.0
scene.render.use_bake_clear = False
scene.render.bake_margin = 2
scene.cycles.use_denoising = False
scene.cycles.samples = 128
scene.cycles.sampling_pattern = 'TABULATED_SOBOL'
scene.cycles.light_sampling_threshold = 0.0
scene.cycles.use_adaptive_sampling = False
scene.cycles.use_light_tree = False
scene.cycles.blur_glossy = 0.0
scene.cycles.sample_clamp_indirect = 0.0
scene.view_settings.view_transform = 'Standard'
bpy.context.view_layer.update()

# ---- added for rendering (the .blend has no active camera and no usable light): camera, sun
cam_auto = bpy.data.cameras.new('AutoCamera')
cam_auto.lens = 50.0
cam_auto.sensor_width = 36.0
cam_auto.clip_end = 1000.0
ob_auto_camera = bpy.data.objects.new('AutoCamera', cam_auto)
scene.collection.objects.link(ob_auto_camera)
ob_auto_camera.location = (4.35781, -5.64496, 5.85827)
ob_auto_camera.rotation_euler = (1.09748, -7.21219e-08, 0.694738)
scene.camera = ob_auto_camera
light_auto_sun = bpy.data.lights.new('AutoSun', 'SUN')
light_auto_sun.energy = 3.0
light_auto_sun.angle = 0.0523599
ob_auto_sun = bpy.data.objects.new('AutoSun', light_auto_sun)
scene.collection.objects.link(ob_auto_sun)
ob_auto_sun.rotation_euler = (0.872665, 0.174533, 0.523599)
bpy.context.view_layer.update()
